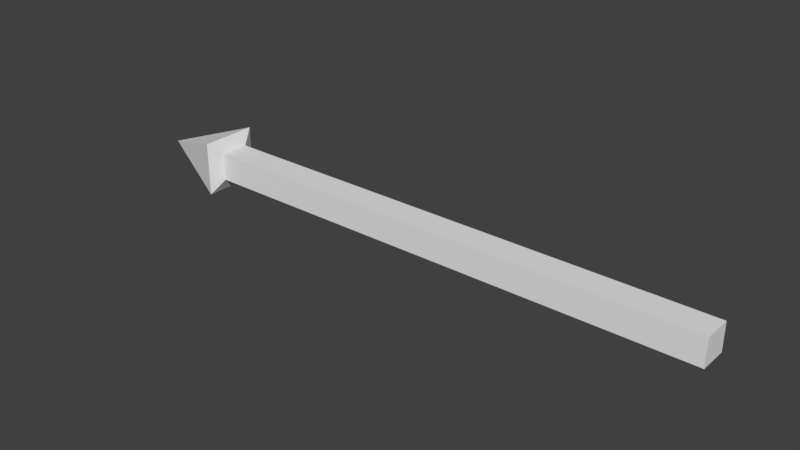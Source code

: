 # Source: arrow.blend  (saved by Blender 2.78.0; exported with 4.5.12 LTS)
import bpy
from mathutils import Matrix  # noqa: F401  (used for matrix-valued properties, if any)

bpy.ops.wm.read_factory_settings(use_empty=True)
scene = bpy.context.scene
scene.name = 'Scene'

# ---- collections
col_collection_1 = bpy.data.collections.new('Collection 1'); scene.collection.children.link(col_collection_1)

# ---- world
world_world = bpy.data.worlds.new('World'); scene.world = world_world
world_world.color = (0.05088, 0.05088, 0.05088)
world_world.use_sun_shadow = False
world_world.sun_shadow_jitter_overblur = 0.0
world_world.cycles.sampling_method = 'MANUAL'

# ---- meshes
me_cube_001 = bpy.data.meshes.new('Cube.001')
me_cube_001.from_pydata([(-0.113, 0.0, 0.0), (0.2107, 0.05344, -0.05086), (0.2107, -0.05344, -0.05086), (0.2107, 0.05344, 0.05086), (2.113, -0.05344, -0.05086), (2.113, -0.05344, 0.05086), (2.113, 0.05344, -0.05086), (2.113, 0.05344, 0.05086), (0.1843, 0.1051, -0.09999), (0.1843, 0.1051, 0.09999), (0.1843, -0.1051, -0.09999), (0.1843, -0.1051, 0.09999), (0.2107, -0.05344, 0.05086)], [], [(7, 3, 12, 5), (1, 3, 7, 6), (6, 7, 5, 4), (10, 11, 0), (1, 6, 4, 2), (9, 0, 11), (3, 9, 11, 12), (0, 8, 10), (2, 12, 11, 10), (0, 9, 8), (4, 5, 12, 2), (8, 1, 2, 10), (8, 9, 3, 1)])
me_cube_001.use_remesh_preserve_volume = False
me_cube_001.use_remesh_preserve_attributes = False
me_cube_001.use_mirror_vertex_groups = False
me_cube_001.update()

# ---- objects
ob_cube = bpy.data.objects.new('Cube', me_cube_001)

# ---- transforms, parenting, visibility, modifiers, constraints
ob_cube.location = (0.0, 0.0, 0.0)
ob_cube.lineart.crease_threshold = 0.0

# ---- collection membership
col_collection_1.objects.link(ob_cube)

# ---- scene / render settings (as saved in the file)
scene.frame_start = 1; scene.frame_end = 250; scene.frame_set(1)
scene.render.engine = 'BLENDER_EEVEE_NEXT'
scene.render.resolution_percentage = 50
scene.render.dither_intensity = 0.0
scene.cycles.use_denoising = False
scene.cycles.samples = 128
scene.cycles.sampling_pattern = 'TABULATED_SOBOL'
scene.cycles.light_sampling_threshold = 0.0
scene.cycles.use_adaptive_sampling = False
scene.cycles.use_light_tree = False
scene.cycles.blur_glossy = 0.0
scene.cycles.sample_clamp_indirect = 0.0
scene.view_settings.view_transform = 'Standard'
bpy.context.view_layer.update()

# ---- added for rendering (the .blend has no active camera and no usable light): camera, sun
cam_auto = bpy.data.cameras.new('AutoCamera')
cam_auto.lens = 50.0
cam_auto.sensor_width = 36.0
cam_auto.clip_end = 1000.0
ob_auto_camera = bpy.data.objects.new('AutoCamera', cam_auto)
scene.collection.objects.link(ob_auto_camera)
ob_auto_camera.location = (3.07702, -2.49243, 1.66162)
ob_auto_camera.rotation_euler = (1.09748, -7.21219e-08, 0.694738)
scene.camera = ob_auto_camera
light_auto_sun = bpy.data.lights.new('AutoSun', 'SUN')
light_auto_sun.energy = 3.0
light_auto_sun.angle = 0.0523599
ob_auto_sun = bpy.data.objects.new('AutoSun', light_auto_sun)
scene.collection.objects.link(ob_auto_sun)
ob_auto_sun.rotation_euler = (0.872665, 0.174533, 0.523599)
bpy.context.view_layer.update()
